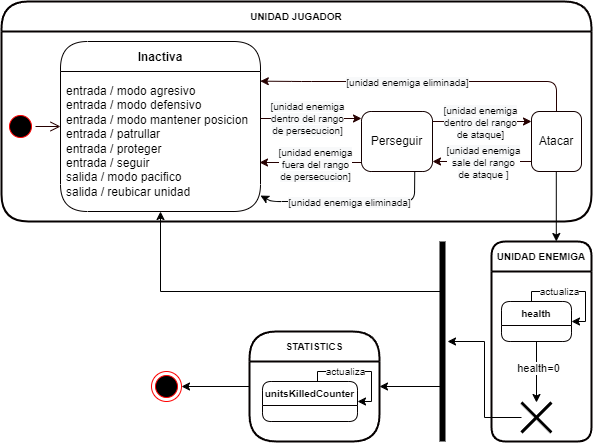

The diagram above was exported from draw.io. Its source (the exported page's mxGraphModel, read from the mxfile embedded in the PNG):
<mxGraphModel dx="1164" dy="784" grid="0" gridSize="10" guides="1" tooltips="1" connect="1" arrows="1" fold="1" page="1" pageScale="1" pageWidth="850" pageHeight="1100" math="0" shadow="0">
  <root>
    <mxCell id="0" />
    <mxCell id="1" parent="0" />
    <mxCell id="vawB1OymMHtlNLrSAvG4-2" value="" style="ellipse;html=1;shape=startState;fillColor=#000000;strokeColor=#ff0000;" parent="1" vertex="1">
      <mxGeometry x="24" y="310" width="30" height="30" as="geometry" />
    </mxCell>
    <mxCell id="vawB1OymMHtlNLrSAvG4-3" value="" style="edgeStyle=orthogonalEdgeStyle;html=1;verticalAlign=bottom;endArrow=open;endSize=8;strokeColor=#260000;fontColor=#000000;" parent="1" source="vawB1OymMHtlNLrSAvG4-2" target="vawB1OymMHtlNLrSAvG4-9" edge="1">
      <mxGeometry relative="1" as="geometry">
        <mxPoint x="120" y="325" as="targetPoint" />
      </mxGeometry>
    </mxCell>
    <mxCell id="vawB1OymMHtlNLrSAvG4-9" value="Inactiva" style="swimlane;fontStyle=1;align=center;verticalAlign=middle;childLayout=stackLayout;horizontal=1;startSize=30;horizontalStack=0;resizeParent=0;resizeLast=1;container=0;fontColor=#000000;collapsible=0;rounded=1;arcSize=30;swimlaneFillColor=none;dropTarget=0;fillColor=none;strokeColor=#050000;" parent="1" vertex="1">
      <mxGeometry x="79" y="240" width="200" height="170" as="geometry" />
    </mxCell>
    <mxCell id="vawB1OymMHtlNLrSAvG4-10" value="entrada / modo agresivo&lt;br&gt;entrada / modo defensivo&lt;br&gt;entrada / modo mantener posicion&lt;br&gt;entrada / patrullar&lt;br&gt;entrada / proteger&lt;br&gt;entrada / seguir&lt;br&gt;salida / modo pacifico&lt;br&gt;salida / reubicar unidad" style="text;html=1;strokeColor=none;fillColor=none;align=left;verticalAlign=middle;spacingLeft=4;spacingRight=4;whiteSpace=wrap;overflow=hidden;rotatable=0;fontColor=#000000;" parent="vawB1OymMHtlNLrSAvG4-9" vertex="1">
      <mxGeometry y="30" width="200" height="140" as="geometry" />
    </mxCell>
    <mxCell id="vawB1OymMHtlNLrSAvG4-14" value="" style="endArrow=classic;html=1;strokeColor=#260000;exitX=1;exitY=0;exitDx=0;exitDy=0;" parent="1" edge="1">
      <mxGeometry width="50" height="50" relative="1" as="geometry">
        <mxPoint x="279" y="317" as="sourcePoint" />
        <mxPoint x="380" y="317" as="targetPoint" />
      </mxGeometry>
    </mxCell>
    <mxCell id="0De6KXsjRhTLBff_TbiT-2" value="&lt;span style=&quot;font-size: 10px; background-color: rgb(248, 249, 250);&quot;&gt;[unidad enemiga&lt;br style=&quot;font-size: 10px;&quot;&gt;dentro del rango&lt;br style=&quot;font-size: 10px;&quot;&gt;de persecucion]&lt;/span&gt;" style="edgeLabel;html=1;align=center;verticalAlign=middle;resizable=0;points=[];fontSize=10;" parent="vawB1OymMHtlNLrSAvG4-14" vertex="1" connectable="0">
      <mxGeometry x="0.0708" relative="1" as="geometry">
        <mxPoint x="-8" y="-1" as="offset" />
      </mxGeometry>
    </mxCell>
    <mxCell id="vawB1OymMHtlNLrSAvG4-17" value="" style="endArrow=none;html=1;strokeColor=#260000;exitX=1;exitY=0;exitDx=0;exitDy=0;endFill=0;startArrow=classic;startFill=1;" parent="1" edge="1">
      <mxGeometry width="50" height="50" relative="1" as="geometry">
        <mxPoint x="278" y="361" as="sourcePoint" />
        <mxPoint x="380" y="361" as="targetPoint" />
      </mxGeometry>
    </mxCell>
    <mxCell id="0De6KXsjRhTLBff_TbiT-1" value="&lt;span style=&quot;font-size: 10px; background-color: rgb(248, 249, 250);&quot;&gt;[unidad enemiga&lt;br style=&quot;font-size: 10px;&quot;&gt;fuera del rango&lt;br style=&quot;font-size: 10px;&quot;&gt;de persecucion]&lt;/span&gt;" style="edgeLabel;html=1;align=center;verticalAlign=middle;resizable=0;points=[];fontSize=10;" parent="vawB1OymMHtlNLrSAvG4-17" vertex="1" connectable="0">
      <mxGeometry x="0.0738" y="-1" relative="1" as="geometry">
        <mxPoint as="offset" />
      </mxGeometry>
    </mxCell>
    <mxCell id="vawB1OymMHtlNLrSAvG4-18" value="" style="endArrow=classic;html=1;strokeColor=#260000;exitX=1;exitY=0;exitDx=0;exitDy=0;" parent="1" edge="1">
      <mxGeometry width="50" height="50" relative="1" as="geometry">
        <mxPoint x="451" y="320" as="sourcePoint" />
        <mxPoint x="550" y="320" as="targetPoint" />
      </mxGeometry>
    </mxCell>
    <mxCell id="0De6KXsjRhTLBff_TbiT-6" value="&lt;span style=&quot;font-size: 10px; background-color: rgb(248, 249, 250);&quot;&gt;[unidad enemiga&lt;br style=&quot;font-size: 10px;&quot;&gt;dentro del rango&lt;br style=&quot;font-size: 10px;&quot;&gt;de ataque]&lt;/span&gt;" style="edgeLabel;html=1;align=center;verticalAlign=middle;resizable=0;points=[];fontSize=10;" parent="vawB1OymMHtlNLrSAvG4-18" vertex="1" connectable="0">
      <mxGeometry x="-0.0551" relative="1" as="geometry">
        <mxPoint as="offset" />
      </mxGeometry>
    </mxCell>
    <mxCell id="vawB1OymMHtlNLrSAvG4-19" value="" style="endArrow=none;html=1;strokeColor=#260000;exitX=1;exitY=0;exitDx=0;exitDy=0;endFill=0;startArrow=classic;startFill=1;" parent="1" edge="1">
      <mxGeometry width="50" height="50" relative="1" as="geometry">
        <mxPoint x="451" y="360" as="sourcePoint" />
        <mxPoint x="550" y="360" as="targetPoint" />
      </mxGeometry>
    </mxCell>
    <mxCell id="0De6KXsjRhTLBff_TbiT-5" value="&lt;span style=&quot;font-size: 10px; background-color: rgb(248, 249, 250);&quot;&gt;[unidad enemiga&lt;br style=&quot;font-size: 10px;&quot;&gt;sale del rango&lt;br style=&quot;font-size: 10px;&quot;&gt;de ataque ]&lt;/span&gt;" style="edgeLabel;html=1;align=center;verticalAlign=middle;resizable=0;points=[];fontSize=10;" parent="vawB1OymMHtlNLrSAvG4-19" vertex="1" connectable="0">
      <mxGeometry x="-0.0612" relative="1" as="geometry">
        <mxPoint x="4" as="offset" />
      </mxGeometry>
    </mxCell>
    <mxCell id="vawB1OymMHtlNLrSAvG4-24" value="" style="endArrow=classic;html=1;strokeColor=#260000;entryX=0.999;entryY=0.069;entryDx=0;entryDy=0;entryPerimeter=0;exitX=0.5;exitY=0;exitDx=0;exitDy=0;" parent="1" source="vawB1OymMHtlNLrSAvG4-29" target="vawB1OymMHtlNLrSAvG4-10" edge="1">
      <mxGeometry width="50" height="50" relative="1" as="geometry">
        <mxPoint x="719" y="284.9999999999999" as="sourcePoint" />
        <mxPoint x="189.20000000000005" y="238.13" as="targetPoint" />
        <Array as="points">
          <mxPoint x="575" y="280" />
          <mxPoint x="320" y="280" />
        </Array>
      </mxGeometry>
    </mxCell>
    <mxCell id="0De6KXsjRhTLBff_TbiT-4" value="&lt;span style=&quot;font-size: 10px; background-color: rgb(248, 249, 250);&quot;&gt;[unidad enemiga eliminada]&lt;/span&gt;" style="edgeLabel;html=1;align=center;verticalAlign=middle;resizable=0;points=[];fontSize=10;" parent="vawB1OymMHtlNLrSAvG4-24" vertex="1" connectable="0">
      <mxGeometry x="0.1059" relative="1" as="geometry">
        <mxPoint as="offset" />
      </mxGeometry>
    </mxCell>
    <mxCell id="vawB1OymMHtlNLrSAvG4-27" value="Perseguir" style="rounded=1;whiteSpace=wrap;html=1;arcSize=16;fontColor=#000000;fillColor=none;strokeColor=#140000;verticalAlign=middle;horizontal=1;" parent="1" vertex="1">
      <mxGeometry x="380" y="310" width="71" height="60" as="geometry" />
    </mxCell>
    <mxCell id="NXNL3FIu-sSXpnuvxuVT-4" value="" style="edgeStyle=orthogonalEdgeStyle;rounded=0;orthogonalLoop=1;jettySize=auto;html=1;" parent="1" edge="1">
      <mxGeometry relative="1" as="geometry">
        <mxPoint x="574.8" y="370" as="sourcePoint" />
        <mxPoint x="574.8" y="440" as="targetPoint" />
      </mxGeometry>
    </mxCell>
    <mxCell id="vawB1OymMHtlNLrSAvG4-29" value="Atacar" style="rounded=1;whiteSpace=wrap;html=1;arcSize=16;fontColor=#000000;fillColor=none;strokeColor=#140000;" parent="1" vertex="1">
      <mxGeometry x="550" y="310" width="50" height="60" as="geometry" />
    </mxCell>
    <mxCell id="m1rI5dD8eQVZ9pBpwKIf-1" value="" style="endArrow=none;html=1;endFill=0;startArrow=classic;startFill=1;entryX=0.75;entryY=1;entryDx=0;entryDy=0;" parent="1" source="vawB1OymMHtlNLrSAvG4-10" target="vawB1OymMHtlNLrSAvG4-27" edge="1">
      <mxGeometry width="50" height="50" relative="1" as="geometry">
        <mxPoint x="218.60000000000002" y="411.9599999999999" as="sourcePoint" />
        <mxPoint x="459.15999999999997" y="390.94499999999994" as="targetPoint" />
        <Array as="points">
          <mxPoint x="290" y="400" />
          <mxPoint x="433" y="400" />
        </Array>
      </mxGeometry>
    </mxCell>
    <mxCell id="0De6KXsjRhTLBff_TbiT-3" value="&lt;span style=&quot;font-size: 10px; background-color: rgb(248, 249, 250);&quot;&gt;[unidad enemiga eliminada]&lt;/span&gt;" style="edgeLabel;html=1;align=center;verticalAlign=middle;resizable=0;points=[];fontSize=10;" parent="m1rI5dD8eQVZ9pBpwKIf-1" vertex="1" connectable="0">
      <mxGeometry x="-0.0313" relative="1" as="geometry">
        <mxPoint as="offset" />
      </mxGeometry>
    </mxCell>
    <mxCell id="pCnyrfwdrz2pIf5PAmzl-1" value="UNIDAD JUGADOR" style="swimlane;fontStyle=1;align=center;verticalAlign=middle;childLayout=stackLayout;horizontal=1;startSize=30;horizontalStack=0;resizeParent=0;resizeLast=1;container=0;fontColor=#000000;collapsible=0;rounded=1;arcSize=30;swimlaneFillColor=none;dropTarget=0;fillColor=none;strokeColor=#050000;strokeWidth=2;fontSize=10;" parent="1" vertex="1">
      <mxGeometry x="20" y="200" width="590" height="220" as="geometry" />
    </mxCell>
    <mxCell id="NXNL3FIu-sSXpnuvxuVT-6" value="UNIDAD ENEMIGA" style="swimlane;fontStyle=1;align=center;verticalAlign=middle;childLayout=stackLayout;horizontal=1;startSize=30;horizontalStack=0;resizeParent=0;resizeLast=1;container=0;fontColor=#000000;collapsible=0;rounded=1;arcSize=16;swimlaneFillColor=none;dropTarget=0;fillColor=none;strokeColor=#050000;strokeWidth=2;fontSize=10;" parent="1" vertex="1">
      <mxGeometry x="510" y="440" width="100" height="200" as="geometry" />
    </mxCell>
    <mxCell id="9oaxOYZSGn7EkrmQJ7XM-5" style="edgeStyle=orthogonalEdgeStyle;rounded=0;orthogonalLoop=1;jettySize=auto;html=1;entryX=0.725;entryY=0.555;entryDx=0;entryDy=0;entryPerimeter=0;endArrow=none;endFill=0;startArrow=classic;startFill=1;" parent="1" source="pMrpqf9uUCvU2iL6BZeM-1" target="9oaxOYZSGn7EkrmQJ7XM-2" edge="1">
      <mxGeometry relative="1" as="geometry" />
    </mxCell>
    <mxCell id="bgIhtU3QvJlshichhuVJ-2" style="edgeStyle=orthogonalEdgeStyle;rounded=0;orthogonalLoop=1;jettySize=auto;html=1;" parent="1" source="pMrpqf9uUCvU2iL6BZeM-1" target="bgIhtU3QvJlshichhuVJ-1" edge="1">
      <mxGeometry relative="1" as="geometry" />
    </mxCell>
    <mxCell id="pMrpqf9uUCvU2iL6BZeM-1" value="STATISTICS" style="swimlane;fontStyle=1;align=center;verticalAlign=middle;childLayout=stackLayout;horizontal=1;startSize=30;horizontalStack=0;resizeParent=0;resizeLast=1;container=0;fontColor=#000000;collapsible=0;rounded=1;arcSize=30;swimlaneFillColor=none;dropTarget=0;fillColor=none;strokeColor=#050000;strokeWidth=2;fontSize=10;" parent="1" vertex="1">
      <mxGeometry x="268" y="530" width="130" height="110" as="geometry" />
    </mxCell>
    <mxCell id="pMrpqf9uUCvU2iL6BZeM-2" value="unitsKilledCounter" style="swimlane;fontStyle=1;align=center;verticalAlign=middle;childLayout=stackLayout;horizontal=1;startSize=24;horizontalStack=0;resizeParent=0;resizeLast=1;container=0;fontColor=#000000;collapsible=0;rounded=1;arcSize=12;swimlaneFillColor=none;dropTarget=0;fillColor=none;strokeColor=#050000;fontSize=10;" parent="1" vertex="1">
      <mxGeometry x="281" y="580" width="95" height="40" as="geometry" />
    </mxCell>
    <mxCell id="pMrpqf9uUCvU2iL6BZeM-3" style="edgeStyle=orthogonalEdgeStyle;rounded=0;orthogonalLoop=1;jettySize=auto;html=1;entryX=1;entryY=0.5;entryDx=0;entryDy=0;fontSize=10;" parent="1" source="pMrpqf9uUCvU2iL6BZeM-2" target="pMrpqf9uUCvU2iL6BZeM-2" edge="1">
      <mxGeometry relative="1" as="geometry">
        <Array as="points">
          <mxPoint x="336" y="570" />
          <mxPoint x="390" y="570" />
          <mxPoint x="390" y="600" />
        </Array>
      </mxGeometry>
    </mxCell>
    <mxCell id="pMrpqf9uUCvU2iL6BZeM-4" value="actualiza" style="edgeLabel;html=1;align=center;verticalAlign=middle;resizable=0;points=[];fontSize=10;" parent="pMrpqf9uUCvU2iL6BZeM-3" vertex="1" connectable="0">
      <mxGeometry x="-0.1865" y="1" relative="1" as="geometry">
        <mxPoint x="-7" as="offset" />
      </mxGeometry>
    </mxCell>
    <mxCell id="pMrpqf9uUCvU2iL6BZeM-12" style="edgeStyle=orthogonalEdgeStyle;rounded=0;orthogonalLoop=1;jettySize=auto;html=1;" parent="1" source="pMrpqf9uUCvU2iL6BZeM-5" target="qQ-fDYJPk7chTFhLTxzr-1" edge="1">
      <mxGeometry relative="1" as="geometry">
        <mxPoint x="555" y="600" as="targetPoint" />
      </mxGeometry>
    </mxCell>
    <mxCell id="pMrpqf9uUCvU2iL6BZeM-13" value="health=0" style="edgeLabel;html=1;align=center;verticalAlign=middle;resizable=0;points=[];" parent="pMrpqf9uUCvU2iL6BZeM-12" vertex="1" connectable="0">
      <mxGeometry x="-0.1608" y="1" relative="1" as="geometry">
        <mxPoint as="offset" />
      </mxGeometry>
    </mxCell>
    <mxCell id="pMrpqf9uUCvU2iL6BZeM-5" value="health" style="swimlane;fontStyle=1;align=center;verticalAlign=middle;childLayout=stackLayout;horizontal=1;startSize=24;horizontalStack=0;resizeParent=0;resizeLast=1;container=0;fontColor=#000000;collapsible=0;rounded=1;arcSize=12;swimlaneFillColor=none;dropTarget=0;fillColor=none;strokeColor=#050000;fontSize=10;" parent="1" vertex="1">
      <mxGeometry x="520" y="500" width="70" height="40" as="geometry" />
    </mxCell>
    <mxCell id="pMrpqf9uUCvU2iL6BZeM-6" style="edgeStyle=orthogonalEdgeStyle;rounded=0;orthogonalLoop=1;jettySize=auto;html=1;entryX=1;entryY=0.5;entryDx=0;entryDy=0;fontSize=10;" parent="1" source="pMrpqf9uUCvU2iL6BZeM-5" target="pMrpqf9uUCvU2iL6BZeM-5" edge="1">
      <mxGeometry relative="1" as="geometry">
        <Array as="points">
          <mxPoint x="550" y="490" />
          <mxPoint x="604" y="490" />
          <mxPoint x="604" y="520" />
        </Array>
      </mxGeometry>
    </mxCell>
    <mxCell id="pMrpqf9uUCvU2iL6BZeM-7" value="actualiza" style="edgeLabel;html=1;align=center;verticalAlign=middle;resizable=0;points=[];fontSize=10;" parent="pMrpqf9uUCvU2iL6BZeM-6" vertex="1" connectable="0">
      <mxGeometry x="-0.1865" y="1" relative="1" as="geometry">
        <mxPoint x="-7" as="offset" />
      </mxGeometry>
    </mxCell>
    <mxCell id="9oaxOYZSGn7EkrmQJ7XM-4" style="edgeStyle=orthogonalEdgeStyle;rounded=0;orthogonalLoop=1;jettySize=auto;html=1;" parent="1" source="qQ-fDYJPk7chTFhLTxzr-1" target="9oaxOYZSGn7EkrmQJ7XM-2" edge="1">
      <mxGeometry relative="1" as="geometry">
        <mxPoint x="540" y="615" as="sourcePoint" />
      </mxGeometry>
    </mxCell>
    <mxCell id="9oaxOYZSGn7EkrmQJ7XM-2" value="" style="shape=line;html=1;strokeWidth=6;strokeColor=#000000;rotation=90;" parent="1" vertex="1">
      <mxGeometry x="361" y="535" width="200" height="10" as="geometry" />
    </mxCell>
    <mxCell id="9oaxOYZSGn7EkrmQJ7XM-6" style="edgeStyle=orthogonalEdgeStyle;rounded=0;orthogonalLoop=1;jettySize=auto;html=1;entryX=0.25;entryY=0.5;entryDx=0;entryDy=0;entryPerimeter=0;endArrow=none;endFill=0;startArrow=classic;startFill=1;" parent="1" source="vawB1OymMHtlNLrSAvG4-10" target="9oaxOYZSGn7EkrmQJ7XM-2" edge="1">
      <mxGeometry relative="1" as="geometry">
        <Array as="points">
          <mxPoint x="179" y="490" />
        </Array>
      </mxGeometry>
    </mxCell>
    <mxCell id="qQ-fDYJPk7chTFhLTxzr-1" value="" style="shape=umlDestroy;whiteSpace=wrap;html=1;strokeWidth=3;" parent="1" vertex="1">
      <mxGeometry x="540" y="601" width="30" height="30" as="geometry" />
    </mxCell>
    <mxCell id="bgIhtU3QvJlshichhuVJ-1" value="" style="ellipse;html=1;shape=endState;fillColor=#000000;strokeColor=#ff0000;" parent="1" vertex="1">
      <mxGeometry x="170" y="570" width="30" height="30" as="geometry" />
    </mxCell>
  </root>
</mxGraphModel>